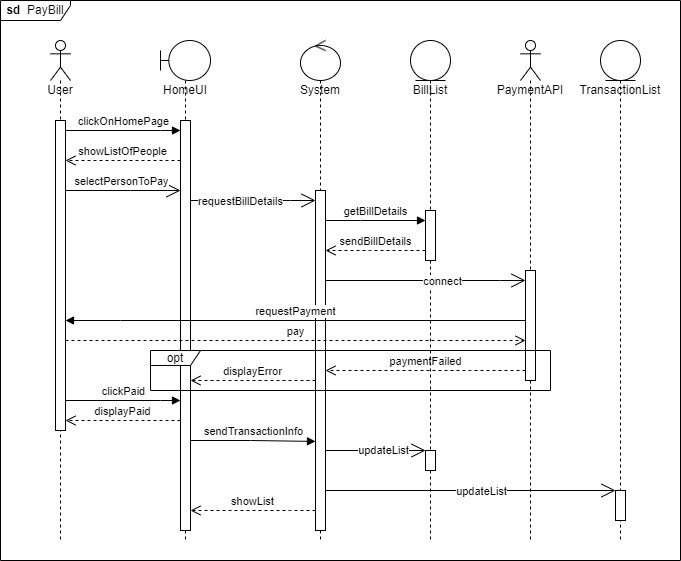

The diagram above was exported from draw.io. Its source (the exported page's mxGraphModel, read from the mxfile embedded in the PNG):
<mxGraphModel dx="1449" dy="692" grid="1" gridSize="10" guides="1" tooltips="1" connect="1" arrows="1" fold="1" page="1" pageScale="1" pageWidth="850" pageHeight="1100" background="none" math="0" shadow="0">
  <root>
    <mxCell id="0" />
    <mxCell id="1" parent="0" />
    <mxCell id="EqlA94Bf2xUtSjwnzuED-30" value="&lt;b&gt;sd &amp;nbsp;&lt;/b&gt;PayBill" style="shape=umlFrame;whiteSpace=wrap;html=1;width=70;height=20;" parent="1" vertex="1">
      <mxGeometry x="40" y="160" width="680" height="560" as="geometry" />
    </mxCell>
    <mxCell id="GzZhHWD9wG5aqRgjxGNQ-1" value="User" style="shape=umlLifeline;participant=umlActor;perimeter=lifelinePerimeter;whiteSpace=wrap;html=1;container=1;collapsible=0;recursiveResize=0;verticalAlign=top;spacingTop=36;outlineConnect=0;" parent="1" vertex="1">
      <mxGeometry x="90" y="200" width="20" height="500" as="geometry" />
    </mxCell>
    <mxCell id="GzZhHWD9wG5aqRgjxGNQ-7" value="" style="html=1;points=[];perimeter=orthogonalPerimeter;" parent="GzZhHWD9wG5aqRgjxGNQ-1" vertex="1">
      <mxGeometry x="5" y="80" width="10" height="310" as="geometry" />
    </mxCell>
    <mxCell id="GzZhHWD9wG5aqRgjxGNQ-4" value="HomeUI" style="shape=umlLifeline;participant=umlBoundary;perimeter=lifelinePerimeter;whiteSpace=wrap;html=1;container=1;collapsible=0;recursiveResize=0;verticalAlign=top;spacingTop=36;outlineConnect=0;" parent="1" vertex="1">
      <mxGeometry x="200" y="200" width="50" height="500" as="geometry" />
    </mxCell>
    <mxCell id="GzZhHWD9wG5aqRgjxGNQ-6" value="" style="html=1;points=[];perimeter=orthogonalPerimeter;" parent="GzZhHWD9wG5aqRgjxGNQ-4" vertex="1">
      <mxGeometry x="20" y="80" width="10" height="410" as="geometry" />
    </mxCell>
    <mxCell id="GzZhHWD9wG5aqRgjxGNQ-5" value="clickOnHomePage" style="html=1;verticalAlign=bottom;endArrow=block;rounded=0;" parent="1" source="GzZhHWD9wG5aqRgjxGNQ-7" target="GzZhHWD9wG5aqRgjxGNQ-6" edge="1">
      <mxGeometry width="80" relative="1" as="geometry">
        <mxPoint x="110" y="290" as="sourcePoint" />
        <mxPoint x="180" y="290" as="targetPoint" />
        <Array as="points">
          <mxPoint x="200" y="290" />
        </Array>
      </mxGeometry>
    </mxCell>
    <mxCell id="GzZhHWD9wG5aqRgjxGNQ-8" value="showListOfPeople" style="html=1;verticalAlign=bottom;endArrow=open;dashed=1;endSize=8;rounded=0;" parent="1" target="GzZhHWD9wG5aqRgjxGNQ-7" edge="1">
      <mxGeometry relative="1" as="geometry">
        <mxPoint x="220" y="320" as="sourcePoint" />
        <mxPoint x="140" y="320" as="targetPoint" />
      </mxGeometry>
    </mxCell>
    <mxCell id="GzZhHWD9wG5aqRgjxGNQ-10" value="System" style="shape=umlLifeline;participant=umlControl;perimeter=lifelinePerimeter;whiteSpace=wrap;html=1;container=1;collapsible=0;recursiveResize=0;verticalAlign=top;spacingTop=36;outlineConnect=0;" parent="1" vertex="1">
      <mxGeometry x="340" y="200" width="40" height="500" as="geometry" />
    </mxCell>
    <mxCell id="EqlA94Bf2xUtSjwnzuED-1" value="" style="html=1;points=[];perimeter=orthogonalPerimeter;" parent="GzZhHWD9wG5aqRgjxGNQ-10" vertex="1">
      <mxGeometry x="15" y="150" width="10" height="340" as="geometry" />
    </mxCell>
    <mxCell id="EqlA94Bf2xUtSjwnzuED-5" value="PaymentAPI" style="shape=umlLifeline;participant=umlActor;perimeter=lifelinePerimeter;whiteSpace=wrap;html=1;container=1;collapsible=0;recursiveResize=0;verticalAlign=top;spacingTop=36;outlineConnect=0;" parent="1" vertex="1">
      <mxGeometry x="560" y="200" width="20" height="500" as="geometry" />
    </mxCell>
    <mxCell id="EqlA94Bf2xUtSjwnzuED-6" value="" style="html=1;points=[];perimeter=orthogonalPerimeter;" parent="EqlA94Bf2xUtSjwnzuED-5" vertex="1">
      <mxGeometry x="5" y="230" width="10" height="110" as="geometry" />
    </mxCell>
    <mxCell id="EqlA94Bf2xUtSjwnzuED-11" value="requestPayment" style="html=1;verticalAlign=bottom;endArrow=block;rounded=0;" parent="1" source="EqlA94Bf2xUtSjwnzuED-6" target="GzZhHWD9wG5aqRgjxGNQ-7" edge="1">
      <mxGeometry width="80" relative="1" as="geometry">
        <mxPoint x="450" y="400" as="sourcePoint" />
        <mxPoint x="340" y="390" as="targetPoint" />
        <Array as="points">
          <mxPoint x="160" y="480" />
        </Array>
      </mxGeometry>
    </mxCell>
    <mxCell id="EqlA94Bf2xUtSjwnzuED-10" value="pay" style="html=1;verticalAlign=bottom;endArrow=open;dashed=1;endSize=8;rounded=0;" parent="1" source="GzZhHWD9wG5aqRgjxGNQ-7" target="EqlA94Bf2xUtSjwnzuED-6" edge="1">
      <mxGeometry relative="1" as="geometry">
        <mxPoint x="110" y="420" as="sourcePoint" />
        <mxPoint x="270" y="420" as="targetPoint" />
        <Array as="points">
          <mxPoint x="420" y="500" />
        </Array>
      </mxGeometry>
    </mxCell>
    <mxCell id="EqlA94Bf2xUtSjwnzuED-12" value="clickPaid" style="html=1;verticalAlign=bottom;endArrow=block;rounded=0;" parent="1" source="GzZhHWD9wG5aqRgjxGNQ-7" target="GzZhHWD9wG5aqRgjxGNQ-6" edge="1">
      <mxGeometry width="80" relative="1" as="geometry">
        <mxPoint x="110" y="490" as="sourcePoint" />
        <mxPoint x="200" y="490" as="targetPoint" />
        <Array as="points">
          <mxPoint x="200" y="560" />
        </Array>
      </mxGeometry>
    </mxCell>
    <mxCell id="EqlA94Bf2xUtSjwnzuED-15" value="sendTransactionInfo" style="html=1;verticalAlign=bottom;endArrow=block;rounded=0;entryX=0;entryY=0.738;entryDx=0;entryDy=0;entryPerimeter=0;" parent="1" source="GzZhHWD9wG5aqRgjxGNQ-6" target="EqlA94Bf2xUtSjwnzuED-1" edge="1">
      <mxGeometry width="80" relative="1" as="geometry">
        <mxPoint x="230" y="520" as="sourcePoint" />
        <mxPoint x="310" y="520" as="targetPoint" />
        <Array as="points">
          <mxPoint x="290" y="600" />
        </Array>
      </mxGeometry>
    </mxCell>
    <mxCell id="EqlA94Bf2xUtSjwnzuED-16" value="TransactionList" style="shape=umlLifeline;participant=umlEntity;perimeter=lifelinePerimeter;whiteSpace=wrap;html=1;container=1;collapsible=0;recursiveResize=0;verticalAlign=top;spacingTop=36;outlineConnect=0;" parent="1" vertex="1">
      <mxGeometry x="640" y="200" width="40" height="500" as="geometry" />
    </mxCell>
    <mxCell id="EqlA94Bf2xUtSjwnzuED-17" value="" style="html=1;points=[];perimeter=orthogonalPerimeter;" parent="EqlA94Bf2xUtSjwnzuED-16" vertex="1">
      <mxGeometry x="15" y="450" width="10" height="30" as="geometry" />
    </mxCell>
    <mxCell id="EqlA94Bf2xUtSjwnzuED-24" value="paymentFailed" style="html=1;verticalAlign=bottom;endArrow=open;dashed=1;endSize=8;rounded=0;" parent="1" source="EqlA94Bf2xUtSjwnzuED-6" target="EqlA94Bf2xUtSjwnzuED-1" edge="1">
      <mxGeometry relative="1" as="geometry">
        <mxPoint x="460" y="440" as="sourcePoint" />
        <mxPoint x="380" y="440" as="targetPoint" />
        <Array as="points">
          <mxPoint x="510" y="530" />
        </Array>
      </mxGeometry>
    </mxCell>
    <mxCell id="EqlA94Bf2xUtSjwnzuED-25" value="displayError" style="html=1;verticalAlign=bottom;endArrow=open;dashed=1;endSize=8;rounded=0;" parent="1" source="EqlA94Bf2xUtSjwnzuED-1" target="GzZhHWD9wG5aqRgjxGNQ-6" edge="1">
      <mxGeometry relative="1" as="geometry">
        <mxPoint x="350" y="485" as="sourcePoint" />
        <mxPoint x="270" y="460" as="targetPoint" />
        <Array as="points">
          <mxPoint x="310" y="540" />
        </Array>
      </mxGeometry>
    </mxCell>
    <mxCell id="IBbicvZlhgyzXO353sol-1" value="BillList" style="shape=umlLifeline;participant=umlEntity;perimeter=lifelinePerimeter;whiteSpace=wrap;html=1;container=1;collapsible=0;recursiveResize=0;verticalAlign=top;spacingTop=36;outlineConnect=0;" parent="1" vertex="1">
      <mxGeometry x="450" y="200" width="40" height="500" as="geometry" />
    </mxCell>
    <mxCell id="IBbicvZlhgyzXO353sol-5" value="" style="html=1;points=[];perimeter=orthogonalPerimeter;" parent="IBbicvZlhgyzXO353sol-1" vertex="1">
      <mxGeometry x="15" y="170" width="10" height="50" as="geometry" />
    </mxCell>
    <mxCell id="z3XEPLGlS5n85ZdLST17-5" value="" style="html=1;points=[];perimeter=orthogonalPerimeter;fontColor=#000000;" parent="IBbicvZlhgyzXO353sol-1" vertex="1">
      <mxGeometry x="15" y="410" width="10" height="20" as="geometry" />
    </mxCell>
    <mxCell id="IBbicvZlhgyzXO353sol-2" value="getBillDetails" style="html=1;verticalAlign=bottom;endArrow=block;rounded=0;" parent="1" source="EqlA94Bf2xUtSjwnzuED-1" target="IBbicvZlhgyzXO353sol-5" edge="1">
      <mxGeometry width="80" relative="1" as="geometry">
        <mxPoint x="365" y="370" as="sourcePoint" />
        <mxPoint x="445" y="370" as="targetPoint" />
        <Array as="points">
          <mxPoint x="400" y="380" />
        </Array>
      </mxGeometry>
    </mxCell>
    <mxCell id="EqlA94Bf2xUtSjwnzuED-23" value="opt" style="shape=umlFrame;whiteSpace=wrap;html=1;width=50;height=15;" parent="1" vertex="1">
      <mxGeometry x="190" y="510" width="400" height="40" as="geometry" />
    </mxCell>
    <mxCell id="z3XEPLGlS5n85ZdLST17-1" value="&lt;font color=&quot;#000000&quot;&gt;sendBillDetails&lt;/font&gt;" style="html=1;verticalAlign=bottom;endArrow=open;dashed=1;endSize=8;rounded=0;fontColor=#FF1212;" parent="1" source="IBbicvZlhgyzXO353sol-5" target="EqlA94Bf2xUtSjwnzuED-1" edge="1">
      <mxGeometry relative="1" as="geometry">
        <mxPoint x="460" y="400" as="sourcePoint" />
        <mxPoint x="380" y="400" as="targetPoint" />
        <Array as="points">
          <mxPoint x="410" y="410" />
        </Array>
      </mxGeometry>
    </mxCell>
    <mxCell id="z3XEPLGlS5n85ZdLST17-3" value="displayPaid" style="html=1;verticalAlign=bottom;endArrow=open;dashed=1;endSize=8;rounded=0;labelBackgroundColor=#FFFFFF;fontColor=#000000;" parent="1" target="GzZhHWD9wG5aqRgjxGNQ-7" edge="1">
      <mxGeometry relative="1" as="geometry">
        <mxPoint x="220" y="580" as="sourcePoint" />
        <mxPoint x="140" y="580" as="targetPoint" />
      </mxGeometry>
    </mxCell>
    <mxCell id="FXn0OkOnw_ZJUL9kKVG0-1" value="" style="endArrow=open;endFill=1;endSize=12;html=1;rounded=0;" parent="1" source="GzZhHWD9wG5aqRgjxGNQ-7" target="GzZhHWD9wG5aqRgjxGNQ-6" edge="1">
      <mxGeometry width="160" relative="1" as="geometry">
        <mxPoint x="120" y="380" as="sourcePoint" />
        <mxPoint x="200" y="380" as="targetPoint" />
        <Array as="points">
          <mxPoint x="170" y="350" />
        </Array>
      </mxGeometry>
    </mxCell>
    <mxCell id="FXn0OkOnw_ZJUL9kKVG0-3" value="selectPersonToPay" style="edgeLabel;html=1;align=center;verticalAlign=middle;resizable=0;points=[];" parent="FXn0OkOnw_ZJUL9kKVG0-1" connectable="0" vertex="1">
      <mxGeometry x="0.1188" y="1" relative="1" as="geometry">
        <mxPoint x="-9" y="-9" as="offset" />
      </mxGeometry>
    </mxCell>
    <mxCell id="FXn0OkOnw_ZJUL9kKVG0-4" value="" style="endArrow=open;endFill=1;endSize=12;html=1;rounded=0;" parent="1" source="GzZhHWD9wG5aqRgjxGNQ-6" target="EqlA94Bf2xUtSjwnzuED-1" edge="1">
      <mxGeometry width="160" relative="1" as="geometry">
        <mxPoint x="240" y="380" as="sourcePoint" />
        <mxPoint x="340" y="380" as="targetPoint" />
        <Array as="points">
          <mxPoint x="330" y="360" />
        </Array>
      </mxGeometry>
    </mxCell>
    <mxCell id="FXn0OkOnw_ZJUL9kKVG0-5" value="requestBillDetails" style="edgeLabel;html=1;align=center;verticalAlign=middle;resizable=0;points=[];" parent="FXn0OkOnw_ZJUL9kKVG0-4" connectable="0" vertex="1">
      <mxGeometry x="0.4293" y="-1" relative="1" as="geometry">
        <mxPoint x="-40" y="-1" as="offset" />
      </mxGeometry>
    </mxCell>
    <mxCell id="FXn0OkOnw_ZJUL9kKVG0-7" value="" style="endArrow=open;endFill=1;endSize=12;html=1;rounded=0;" parent="1" source="EqlA94Bf2xUtSjwnzuED-1" target="EqlA94Bf2xUtSjwnzuED-6" edge="1">
      <mxGeometry width="160" relative="1" as="geometry">
        <mxPoint x="380" y="449.76" as="sourcePoint" />
        <mxPoint x="540" y="449.76" as="targetPoint" />
        <Array as="points">
          <mxPoint x="540" y="440" />
        </Array>
      </mxGeometry>
    </mxCell>
    <mxCell id="FXn0OkOnw_ZJUL9kKVG0-8" value="connect" style="edgeLabel;html=1;align=center;verticalAlign=middle;resizable=0;points=[];" parent="FXn0OkOnw_ZJUL9kKVG0-7" connectable="0" vertex="1">
      <mxGeometry x="0.1624" relative="1" as="geometry">
        <mxPoint as="offset" />
      </mxGeometry>
    </mxCell>
    <mxCell id="FXn0OkOnw_ZJUL9kKVG0-9" value="showList" style="html=1;verticalAlign=bottom;endArrow=open;dashed=1;endSize=8;rounded=0;" parent="1" source="EqlA94Bf2xUtSjwnzuED-1" target="GzZhHWD9wG5aqRgjxGNQ-6" edge="1">
      <mxGeometry relative="1" as="geometry">
        <mxPoint x="350" y="660" as="sourcePoint" />
        <mxPoint x="270" y="660" as="targetPoint" />
        <Array as="points">
          <mxPoint x="330" y="670" />
        </Array>
      </mxGeometry>
    </mxCell>
    <mxCell id="FXn0OkOnw_ZJUL9kKVG0-10" value="" style="endArrow=open;endFill=1;endSize=12;html=1;rounded=0;" parent="1" source="EqlA94Bf2xUtSjwnzuED-1" target="z3XEPLGlS5n85ZdLST17-5" edge="1">
      <mxGeometry width="160" relative="1" as="geometry">
        <mxPoint x="370" y="610" as="sourcePoint" />
        <mxPoint x="440" y="610" as="targetPoint" />
      </mxGeometry>
    </mxCell>
    <mxCell id="FXn0OkOnw_ZJUL9kKVG0-11" value="updateList" style="edgeLabel;html=1;align=center;verticalAlign=middle;resizable=0;points=[];" parent="FXn0OkOnw_ZJUL9kKVG0-10" connectable="0" vertex="1">
      <mxGeometry x="0.1438" y="1" relative="1" as="geometry">
        <mxPoint as="offset" />
      </mxGeometry>
    </mxCell>
    <mxCell id="FXn0OkOnw_ZJUL9kKVG0-12" value="" style="endArrow=open;endFill=1;endSize=12;html=1;rounded=0;" parent="1" source="EqlA94Bf2xUtSjwnzuED-1" target="EqlA94Bf2xUtSjwnzuED-17" edge="1">
      <mxGeometry width="160" relative="1" as="geometry">
        <mxPoint x="370" y="650" as="sourcePoint" />
        <mxPoint x="530" y="650" as="targetPoint" />
      </mxGeometry>
    </mxCell>
    <mxCell id="FXn0OkOnw_ZJUL9kKVG0-13" value="updateList" style="edgeLabel;html=1;align=center;verticalAlign=middle;resizable=0;points=[];" parent="FXn0OkOnw_ZJUL9kKVG0-12" connectable="0" vertex="1">
      <mxGeometry x="0.5373" y="1" relative="1" as="geometry">
        <mxPoint x="-68" y="1" as="offset" />
      </mxGeometry>
    </mxCell>
  </root>
</mxGraphModel>